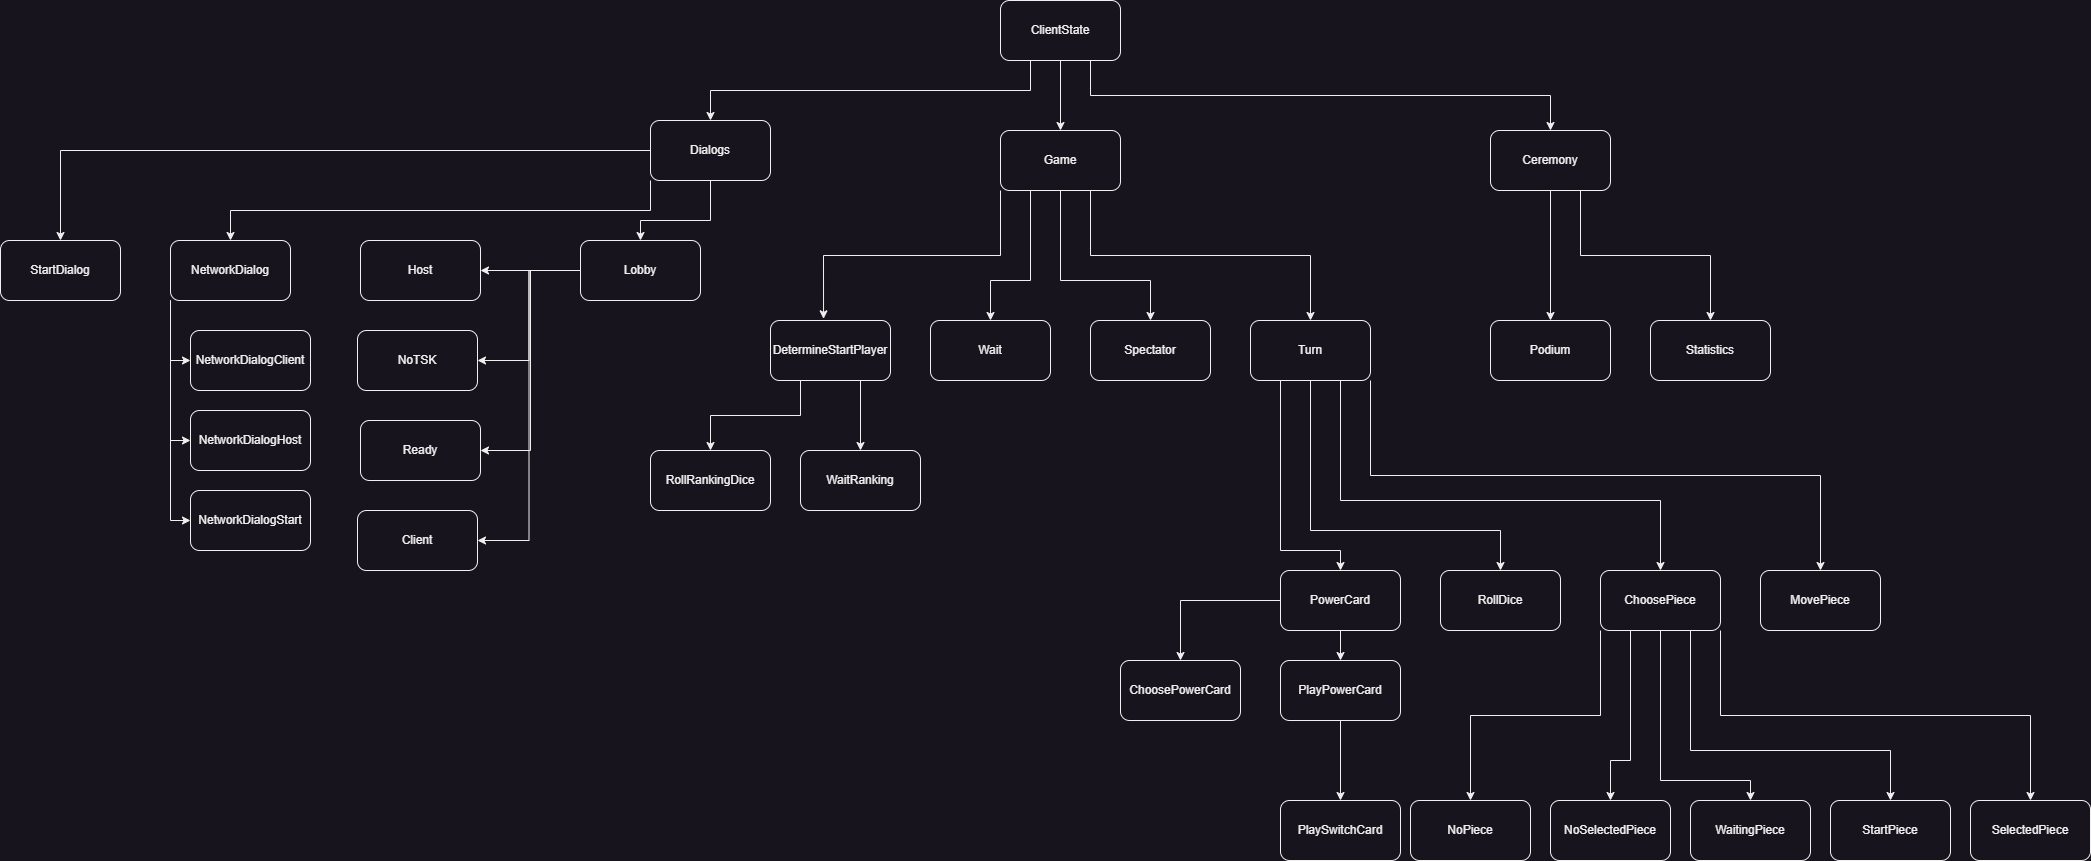

The diagram above was exported from draw.io. Its source (the exported page's mxGraphModel, read from the mxfile embedded in the PNG):
<mxGraphModel dx="1539" dy="827" grid="1" gridSize="10" guides="1" tooltips="1" connect="1" arrows="1" fold="1" page="1" pageScale="1" pageWidth="827" pageHeight="1169" math="0" shadow="0">
  <root>
    <mxCell id="0" />
    <mxCell id="1" parent="0" />
    <mxCell id="3wJQxUDuditisHTfOeoM-8" style="edgeStyle=orthogonalEdgeStyle;rounded=0;orthogonalLoop=1;jettySize=auto;html=1;entryX=0.5;entryY=0;entryDx=0;entryDy=0;" parent="1" source="3wJQxUDuditisHTfOeoM-1" target="3wJQxUDuditisHTfOeoM-4" edge="1">
      <mxGeometry relative="1" as="geometry" />
    </mxCell>
    <mxCell id="3wJQxUDuditisHTfOeoM-9" style="edgeStyle=orthogonalEdgeStyle;rounded=0;orthogonalLoop=1;jettySize=auto;html=1;exitX=0.75;exitY=1;exitDx=0;exitDy=0;entryX=0.5;entryY=0;entryDx=0;entryDy=0;" parent="1" source="3wJQxUDuditisHTfOeoM-1" target="3wJQxUDuditisHTfOeoM-5" edge="1">
      <mxGeometry relative="1" as="geometry" />
    </mxCell>
    <mxCell id="3wJQxUDuditisHTfOeoM-10" style="edgeStyle=orthogonalEdgeStyle;rounded=0;orthogonalLoop=1;jettySize=auto;html=1;exitX=0.25;exitY=1;exitDx=0;exitDy=0;entryX=0.5;entryY=0;entryDx=0;entryDy=0;" parent="1" source="3wJQxUDuditisHTfOeoM-1" target="3wJQxUDuditisHTfOeoM-2" edge="1">
      <mxGeometry relative="1" as="geometry" />
    </mxCell>
    <mxCell id="3wJQxUDuditisHTfOeoM-1" value="ClientState" style="rounded=1;whiteSpace=wrap;html=1;" parent="1" vertex="1">
      <mxGeometry x="230" y="150" width="120" height="60" as="geometry" />
    </mxCell>
    <mxCell id="ApsQ1okIN2OmvQCwxGVv-3" style="edgeStyle=orthogonalEdgeStyle;rounded=0;orthogonalLoop=1;jettySize=auto;html=1;entryX=0.5;entryY=0;entryDx=0;entryDy=0;" parent="1" source="3wJQxUDuditisHTfOeoM-2" target="ApsQ1okIN2OmvQCwxGVv-2" edge="1">
      <mxGeometry relative="1" as="geometry">
        <Array as="points">
          <mxPoint x="-60" y="370" />
          <mxPoint x="-130" y="370" />
        </Array>
      </mxGeometry>
    </mxCell>
    <mxCell id="ApsQ1okIN2OmvQCwxGVv-4" style="edgeStyle=orthogonalEdgeStyle;rounded=0;orthogonalLoop=1;jettySize=auto;html=1;exitX=0;exitY=1;exitDx=0;exitDy=0;entryX=0.5;entryY=0;entryDx=0;entryDy=0;" parent="1" source="3wJQxUDuditisHTfOeoM-2" target="ApsQ1okIN2OmvQCwxGVv-1" edge="1">
      <mxGeometry relative="1" as="geometry" />
    </mxCell>
    <mxCell id="ApsQ1okIN2OmvQCwxGVv-5" style="edgeStyle=orthogonalEdgeStyle;rounded=0;orthogonalLoop=1;jettySize=auto;html=1;entryX=0.5;entryY=0;entryDx=0;entryDy=0;" parent="1" source="3wJQxUDuditisHTfOeoM-2" target="3wJQxUDuditisHTfOeoM-35" edge="1">
      <mxGeometry relative="1" as="geometry" />
    </mxCell>
    <mxCell id="3wJQxUDuditisHTfOeoM-2" value="Dialogs" style="rounded=1;whiteSpace=wrap;html=1;" parent="1" vertex="1">
      <mxGeometry x="-120" y="270" width="120" height="60" as="geometry" />
    </mxCell>
    <mxCell id="3wJQxUDuditisHTfOeoM-20" style="edgeStyle=orthogonalEdgeStyle;rounded=0;orthogonalLoop=1;jettySize=auto;html=1;exitX=0.75;exitY=1;exitDx=0;exitDy=0;entryX=0.5;entryY=0;entryDx=0;entryDy=0;" parent="1" source="3wJQxUDuditisHTfOeoM-4" target="3wJQxUDuditisHTfOeoM-18" edge="1">
      <mxGeometry relative="1" as="geometry" />
    </mxCell>
    <mxCell id="3wJQxUDuditisHTfOeoM-22" style="edgeStyle=orthogonalEdgeStyle;rounded=0;orthogonalLoop=1;jettySize=auto;html=1;entryX=0.5;entryY=0;entryDx=0;entryDy=0;" parent="1" source="3wJQxUDuditisHTfOeoM-4" target="3wJQxUDuditisHTfOeoM-17" edge="1">
      <mxGeometry relative="1" as="geometry">
        <Array as="points">
          <mxPoint x="290" y="430" />
          <mxPoint x="380" y="430" />
        </Array>
      </mxGeometry>
    </mxCell>
    <mxCell id="3wJQxUDuditisHTfOeoM-23" style="edgeStyle=orthogonalEdgeStyle;rounded=0;orthogonalLoop=1;jettySize=auto;html=1;exitX=0.25;exitY=1;exitDx=0;exitDy=0;entryX=0.5;entryY=0;entryDx=0;entryDy=0;" parent="1" source="3wJQxUDuditisHTfOeoM-4" target="3wJQxUDuditisHTfOeoM-15" edge="1">
      <mxGeometry relative="1" as="geometry">
        <Array as="points">
          <mxPoint x="260" y="430" />
          <mxPoint x="220" y="430" />
        </Array>
      </mxGeometry>
    </mxCell>
    <mxCell id="3wJQxUDuditisHTfOeoM-4" value="Game" style="rounded=1;whiteSpace=wrap;html=1;" parent="1" vertex="1">
      <mxGeometry x="230" y="280" width="120" height="60" as="geometry" />
    </mxCell>
    <mxCell id="3wJQxUDuditisHTfOeoM-11" style="edgeStyle=orthogonalEdgeStyle;rounded=0;orthogonalLoop=1;jettySize=auto;html=1;entryX=0.5;entryY=0;entryDx=0;entryDy=0;" parent="1" source="3wJQxUDuditisHTfOeoM-5" target="3wJQxUDuditisHTfOeoM-6" edge="1">
      <mxGeometry relative="1" as="geometry" />
    </mxCell>
    <mxCell id="3wJQxUDuditisHTfOeoM-12" style="edgeStyle=orthogonalEdgeStyle;rounded=0;orthogonalLoop=1;jettySize=auto;html=1;exitX=0.75;exitY=1;exitDx=0;exitDy=0;entryX=0.5;entryY=0;entryDx=0;entryDy=0;" parent="1" source="3wJQxUDuditisHTfOeoM-5" target="3wJQxUDuditisHTfOeoM-7" edge="1">
      <mxGeometry relative="1" as="geometry" />
    </mxCell>
    <mxCell id="3wJQxUDuditisHTfOeoM-5" value="Ceremony" style="rounded=1;whiteSpace=wrap;html=1;" parent="1" vertex="1">
      <mxGeometry x="720" y="280" width="120" height="60" as="geometry" />
    </mxCell>
    <mxCell id="3wJQxUDuditisHTfOeoM-6" value="Podium" style="rounded=1;whiteSpace=wrap;html=1;" parent="1" vertex="1">
      <mxGeometry x="720" y="470" width="120" height="60" as="geometry" />
    </mxCell>
    <mxCell id="3wJQxUDuditisHTfOeoM-7" value="Statistics" style="rounded=1;whiteSpace=wrap;html=1;" parent="1" vertex="1">
      <mxGeometry x="880" y="470" width="120" height="60" as="geometry" />
    </mxCell>
    <mxCell id="3wJQxUDuditisHTfOeoM-56" style="edgeStyle=orthogonalEdgeStyle;rounded=0;orthogonalLoop=1;jettySize=auto;html=1;exitX=0.75;exitY=1;exitDx=0;exitDy=0;entryX=0.5;entryY=0;entryDx=0;entryDy=0;" parent="1" source="3wJQxUDuditisHTfOeoM-13" target="3wJQxUDuditisHTfOeoM-54" edge="1">
      <mxGeometry relative="1" as="geometry" />
    </mxCell>
    <mxCell id="3wJQxUDuditisHTfOeoM-57" style="edgeStyle=orthogonalEdgeStyle;rounded=0;orthogonalLoop=1;jettySize=auto;html=1;exitX=0.25;exitY=1;exitDx=0;exitDy=0;entryX=0.5;entryY=0;entryDx=0;entryDy=0;" parent="1" source="3wJQxUDuditisHTfOeoM-13" target="3wJQxUDuditisHTfOeoM-53" edge="1">
      <mxGeometry relative="1" as="geometry" />
    </mxCell>
    <mxCell id="3wJQxUDuditisHTfOeoM-13" value="DetermineStartPlayer" style="rounded=1;whiteSpace=wrap;html=1;" parent="1" vertex="1">
      <mxGeometry y="470" width="120" height="60" as="geometry" />
    </mxCell>
    <mxCell id="3wJQxUDuditisHTfOeoM-15" value="Wait" style="rounded=1;whiteSpace=wrap;html=1;" parent="1" vertex="1">
      <mxGeometry x="160" y="470" width="120" height="60" as="geometry" />
    </mxCell>
    <mxCell id="3wJQxUDuditisHTfOeoM-17" value="Spectator" style="rounded=1;whiteSpace=wrap;html=1;" parent="1" vertex="1">
      <mxGeometry x="320" y="470" width="120" height="60" as="geometry" />
    </mxCell>
    <mxCell id="3wJQxUDuditisHTfOeoM-58" style="edgeStyle=orthogonalEdgeStyle;rounded=0;orthogonalLoop=1;jettySize=auto;html=1;exitX=0.25;exitY=1;exitDx=0;exitDy=0;entryX=0.5;entryY=0;entryDx=0;entryDy=0;" parent="1" source="3wJQxUDuditisHTfOeoM-18" target="3wJQxUDuditisHTfOeoM-25" edge="1">
      <mxGeometry relative="1" as="geometry">
        <Array as="points">
          <mxPoint x="510" y="700" />
          <mxPoint x="570" y="700" />
        </Array>
      </mxGeometry>
    </mxCell>
    <mxCell id="3wJQxUDuditisHTfOeoM-59" style="edgeStyle=orthogonalEdgeStyle;rounded=0;orthogonalLoop=1;jettySize=auto;html=1;exitX=0.5;exitY=1;exitDx=0;exitDy=0;entryX=0.5;entryY=0;entryDx=0;entryDy=0;" parent="1" source="3wJQxUDuditisHTfOeoM-18" target="3wJQxUDuditisHTfOeoM-26" edge="1">
      <mxGeometry relative="1" as="geometry">
        <Array as="points">
          <mxPoint x="540" y="680" />
          <mxPoint x="730" y="680" />
        </Array>
      </mxGeometry>
    </mxCell>
    <mxCell id="3wJQxUDuditisHTfOeoM-60" style="edgeStyle=orthogonalEdgeStyle;rounded=0;orthogonalLoop=1;jettySize=auto;html=1;exitX=0.75;exitY=1;exitDx=0;exitDy=0;entryX=0.5;entryY=0;entryDx=0;entryDy=0;" parent="1" source="3wJQxUDuditisHTfOeoM-18" target="3wJQxUDuditisHTfOeoM-29" edge="1">
      <mxGeometry relative="1" as="geometry">
        <Array as="points">
          <mxPoint x="570" y="650" />
          <mxPoint x="890" y="650" />
        </Array>
      </mxGeometry>
    </mxCell>
    <mxCell id="3wJQxUDuditisHTfOeoM-61" style="edgeStyle=orthogonalEdgeStyle;rounded=0;orthogonalLoop=1;jettySize=auto;html=1;exitX=1;exitY=1;exitDx=0;exitDy=0;entryX=0.5;entryY=0;entryDx=0;entryDy=0;" parent="1" source="3wJQxUDuditisHTfOeoM-18" target="3wJQxUDuditisHTfOeoM-30" edge="1">
      <mxGeometry relative="1" as="geometry" />
    </mxCell>
    <mxCell id="3wJQxUDuditisHTfOeoM-18" value="Turn" style="rounded=1;whiteSpace=wrap;html=1;" parent="1" vertex="1">
      <mxGeometry x="480" y="470" width="120" height="60" as="geometry" />
    </mxCell>
    <mxCell id="3wJQxUDuditisHTfOeoM-24" style="edgeStyle=orthogonalEdgeStyle;rounded=0;orthogonalLoop=1;jettySize=auto;html=1;exitX=0;exitY=1;exitDx=0;exitDy=0;entryX=0.442;entryY=-0.028;entryDx=0;entryDy=0;entryPerimeter=0;" parent="1" source="3wJQxUDuditisHTfOeoM-4" target="3wJQxUDuditisHTfOeoM-13" edge="1">
      <mxGeometry relative="1" as="geometry" />
    </mxCell>
    <mxCell id="3wJQxUDuditisHTfOeoM-51" style="edgeStyle=orthogonalEdgeStyle;rounded=0;orthogonalLoop=1;jettySize=auto;html=1;exitX=0.5;exitY=1;exitDx=0;exitDy=0;entryX=0.5;entryY=0;entryDx=0;entryDy=0;" parent="1" source="3wJQxUDuditisHTfOeoM-25" target="3wJQxUDuditisHTfOeoM-50" edge="1">
      <mxGeometry relative="1" as="geometry" />
    </mxCell>
    <mxCell id="3wJQxUDuditisHTfOeoM-52" style="edgeStyle=orthogonalEdgeStyle;rounded=0;orthogonalLoop=1;jettySize=auto;html=1;exitX=0;exitY=0.5;exitDx=0;exitDy=0;entryX=0.5;entryY=0;entryDx=0;entryDy=0;" parent="1" source="3wJQxUDuditisHTfOeoM-25" target="3wJQxUDuditisHTfOeoM-48" edge="1">
      <mxGeometry relative="1" as="geometry" />
    </mxCell>
    <mxCell id="3wJQxUDuditisHTfOeoM-25" value="PowerCard" style="rounded=1;whiteSpace=wrap;html=1;" parent="1" vertex="1">
      <mxGeometry x="510" y="720" width="120" height="60" as="geometry" />
    </mxCell>
    <mxCell id="3wJQxUDuditisHTfOeoM-26" value="RollDice" style="rounded=1;whiteSpace=wrap;html=1;" parent="1" vertex="1">
      <mxGeometry x="670" y="720" width="120" height="60" as="geometry" />
    </mxCell>
    <mxCell id="3wJQxUDuditisHTfOeoM-68" style="edgeStyle=orthogonalEdgeStyle;rounded=0;orthogonalLoop=1;jettySize=auto;html=1;exitX=0;exitY=1;exitDx=0;exitDy=0;entryX=0.5;entryY=0;entryDx=0;entryDy=0;" parent="1" source="3wJQxUDuditisHTfOeoM-29" target="3wJQxUDuditisHTfOeoM-62" edge="1">
      <mxGeometry relative="1" as="geometry" />
    </mxCell>
    <mxCell id="3wJQxUDuditisHTfOeoM-69" style="edgeStyle=orthogonalEdgeStyle;rounded=0;orthogonalLoop=1;jettySize=auto;html=1;exitX=0.25;exitY=1;exitDx=0;exitDy=0;entryX=0.5;entryY=0;entryDx=0;entryDy=0;" parent="1" source="3wJQxUDuditisHTfOeoM-29" target="3wJQxUDuditisHTfOeoM-64" edge="1">
      <mxGeometry relative="1" as="geometry">
        <Array as="points">
          <mxPoint x="860" y="910" />
          <mxPoint x="840" y="910" />
        </Array>
      </mxGeometry>
    </mxCell>
    <mxCell id="3wJQxUDuditisHTfOeoM-70" style="edgeStyle=orthogonalEdgeStyle;rounded=0;orthogonalLoop=1;jettySize=auto;html=1;exitX=0.5;exitY=1;exitDx=0;exitDy=0;entryX=0.5;entryY=0;entryDx=0;entryDy=0;" parent="1" source="3wJQxUDuditisHTfOeoM-29" target="3wJQxUDuditisHTfOeoM-65" edge="1">
      <mxGeometry relative="1" as="geometry">
        <Array as="points">
          <mxPoint x="890" y="930" />
          <mxPoint x="980" y="930" />
        </Array>
      </mxGeometry>
    </mxCell>
    <mxCell id="3wJQxUDuditisHTfOeoM-71" style="edgeStyle=orthogonalEdgeStyle;rounded=0;orthogonalLoop=1;jettySize=auto;html=1;exitX=0.75;exitY=1;exitDx=0;exitDy=0;entryX=0.5;entryY=0;entryDx=0;entryDy=0;" parent="1" source="3wJQxUDuditisHTfOeoM-29" target="3wJQxUDuditisHTfOeoM-66" edge="1">
      <mxGeometry relative="1" as="geometry">
        <Array as="points">
          <mxPoint x="920" y="900" />
          <mxPoint x="1120" y="900" />
        </Array>
      </mxGeometry>
    </mxCell>
    <mxCell id="3wJQxUDuditisHTfOeoM-72" style="edgeStyle=orthogonalEdgeStyle;rounded=0;orthogonalLoop=1;jettySize=auto;html=1;exitX=1;exitY=1;exitDx=0;exitDy=0;entryX=0.5;entryY=0;entryDx=0;entryDy=0;" parent="1" source="3wJQxUDuditisHTfOeoM-29" target="3wJQxUDuditisHTfOeoM-67" edge="1">
      <mxGeometry relative="1" as="geometry" />
    </mxCell>
    <mxCell id="3wJQxUDuditisHTfOeoM-29" value="ChoosePiece" style="rounded=1;whiteSpace=wrap;html=1;" parent="1" vertex="1">
      <mxGeometry x="830" y="720" width="120" height="60" as="geometry" />
    </mxCell>
    <mxCell id="3wJQxUDuditisHTfOeoM-30" value="MovePiece" style="rounded=1;whiteSpace=wrap;html=1;" parent="1" vertex="1">
      <mxGeometry x="990" y="720" width="120" height="60" as="geometry" />
    </mxCell>
    <mxCell id="3wJQxUDuditisHTfOeoM-35" value="StartDialog" style="rounded=1;whiteSpace=wrap;html=1;" parent="1" vertex="1">
      <mxGeometry x="-770" y="390" width="120" height="60" as="geometry" />
    </mxCell>
    <mxCell id="3wJQxUDuditisHTfOeoM-48" value="ChoosePowerCard" style="rounded=1;whiteSpace=wrap;html=1;" parent="1" vertex="1">
      <mxGeometry x="350" y="810" width="120" height="60" as="geometry" />
    </mxCell>
    <mxCell id="SAlfHf8Z8Lp-reCe7JT0-2" style="edgeStyle=orthogonalEdgeStyle;rounded=0;orthogonalLoop=1;jettySize=auto;html=1;exitX=0.5;exitY=1;exitDx=0;exitDy=0;entryX=0.5;entryY=0;entryDx=0;entryDy=0;" edge="1" parent="1" source="3wJQxUDuditisHTfOeoM-50" target="SAlfHf8Z8Lp-reCe7JT0-1">
      <mxGeometry relative="1" as="geometry" />
    </mxCell>
    <mxCell id="3wJQxUDuditisHTfOeoM-50" value="PlayPowerCard" style="rounded=1;whiteSpace=wrap;html=1;" parent="1" vertex="1">
      <mxGeometry x="510" y="810" width="120" height="60" as="geometry" />
    </mxCell>
    <mxCell id="3wJQxUDuditisHTfOeoM-53" value="RollRankingDice" style="rounded=1;whiteSpace=wrap;html=1;" parent="1" vertex="1">
      <mxGeometry x="-120" y="600" width="120" height="60" as="geometry" />
    </mxCell>
    <mxCell id="3wJQxUDuditisHTfOeoM-54" value="WaitRanking" style="rounded=1;whiteSpace=wrap;html=1;" parent="1" vertex="1">
      <mxGeometry x="30" y="600" width="120" height="60" as="geometry" />
    </mxCell>
    <mxCell id="3wJQxUDuditisHTfOeoM-62" value="NoPiece" style="rounded=1;whiteSpace=wrap;html=1;" parent="1" vertex="1">
      <mxGeometry x="640" y="950" width="120" height="60" as="geometry" />
    </mxCell>
    <mxCell id="3wJQxUDuditisHTfOeoM-64" value="NoSelectedPiece" style="rounded=1;whiteSpace=wrap;html=1;" parent="1" vertex="1">
      <mxGeometry x="780" y="950" width="120" height="60" as="geometry" />
    </mxCell>
    <mxCell id="3wJQxUDuditisHTfOeoM-65" value="WaitingPiece" style="rounded=1;whiteSpace=wrap;html=1;" parent="1" vertex="1">
      <mxGeometry x="920" y="950" width="120" height="60" as="geometry" />
    </mxCell>
    <mxCell id="3wJQxUDuditisHTfOeoM-66" value="StartPiece" style="rounded=1;whiteSpace=wrap;html=1;" parent="1" vertex="1">
      <mxGeometry x="1060" y="950" width="120" height="60" as="geometry" />
    </mxCell>
    <mxCell id="3wJQxUDuditisHTfOeoM-67" value="SelectedPiece" style="rounded=1;whiteSpace=wrap;html=1;" parent="1" vertex="1">
      <mxGeometry x="1200" y="950" width="120" height="60" as="geometry" />
    </mxCell>
    <mxCell id="ApsQ1okIN2OmvQCwxGVv-19" style="edgeStyle=orthogonalEdgeStyle;rounded=0;orthogonalLoop=1;jettySize=auto;html=1;exitX=0;exitY=1;exitDx=0;exitDy=0;entryX=0;entryY=0.5;entryDx=0;entryDy=0;" parent="1" source="ApsQ1okIN2OmvQCwxGVv-1" target="ApsQ1okIN2OmvQCwxGVv-16" edge="1">
      <mxGeometry relative="1" as="geometry" />
    </mxCell>
    <mxCell id="ApsQ1okIN2OmvQCwxGVv-20" style="edgeStyle=orthogonalEdgeStyle;rounded=0;orthogonalLoop=1;jettySize=auto;html=1;exitX=0;exitY=1;exitDx=0;exitDy=0;entryX=0;entryY=0.5;entryDx=0;entryDy=0;" parent="1" source="ApsQ1okIN2OmvQCwxGVv-1" target="ApsQ1okIN2OmvQCwxGVv-15" edge="1">
      <mxGeometry relative="1" as="geometry" />
    </mxCell>
    <mxCell id="ApsQ1okIN2OmvQCwxGVv-21" style="edgeStyle=orthogonalEdgeStyle;rounded=0;orthogonalLoop=1;jettySize=auto;html=1;exitX=0;exitY=1;exitDx=0;exitDy=0;entryX=0;entryY=0.5;entryDx=0;entryDy=0;" parent="1" source="ApsQ1okIN2OmvQCwxGVv-1" target="ApsQ1okIN2OmvQCwxGVv-18" edge="1">
      <mxGeometry relative="1" as="geometry" />
    </mxCell>
    <mxCell id="ApsQ1okIN2OmvQCwxGVv-1" value="NetworkDialog" style="rounded=1;whiteSpace=wrap;html=1;" parent="1" vertex="1">
      <mxGeometry x="-600" y="390" width="120" height="60" as="geometry" />
    </mxCell>
    <mxCell id="ApsQ1okIN2OmvQCwxGVv-10" style="edgeStyle=orthogonalEdgeStyle;rounded=0;orthogonalLoop=1;jettySize=auto;html=1;entryX=1;entryY=0.5;entryDx=0;entryDy=0;" parent="1" source="ApsQ1okIN2OmvQCwxGVv-2" target="ApsQ1okIN2OmvQCwxGVv-8" edge="1">
      <mxGeometry relative="1" as="geometry" />
    </mxCell>
    <mxCell id="ApsQ1okIN2OmvQCwxGVv-22" style="edgeStyle=orthogonalEdgeStyle;rounded=0;orthogonalLoop=1;jettySize=auto;html=1;exitX=0;exitY=0.5;exitDx=0;exitDy=0;entryX=1;entryY=0.5;entryDx=0;entryDy=0;" parent="1" source="ApsQ1okIN2OmvQCwxGVv-2" target="ApsQ1okIN2OmvQCwxGVv-6" edge="1">
      <mxGeometry relative="1" as="geometry" />
    </mxCell>
    <mxCell id="ApsQ1okIN2OmvQCwxGVv-23" style="edgeStyle=orthogonalEdgeStyle;rounded=0;orthogonalLoop=1;jettySize=auto;html=1;exitX=0;exitY=0.5;exitDx=0;exitDy=0;entryX=1;entryY=0.5;entryDx=0;entryDy=0;" parent="1" source="ApsQ1okIN2OmvQCwxGVv-2" target="ApsQ1okIN2OmvQCwxGVv-7" edge="1">
      <mxGeometry relative="1" as="geometry" />
    </mxCell>
    <mxCell id="ApsQ1okIN2OmvQCwxGVv-24" style="edgeStyle=orthogonalEdgeStyle;rounded=0;orthogonalLoop=1;jettySize=auto;html=1;exitX=0;exitY=0.5;exitDx=0;exitDy=0;entryX=1;entryY=0.5;entryDx=0;entryDy=0;" parent="1" source="ApsQ1okIN2OmvQCwxGVv-2" target="ApsQ1okIN2OmvQCwxGVv-9" edge="1">
      <mxGeometry relative="1" as="geometry" />
    </mxCell>
    <mxCell id="ApsQ1okIN2OmvQCwxGVv-2" value="Lobby" style="rounded=1;whiteSpace=wrap;html=1;" parent="1" vertex="1">
      <mxGeometry x="-190" y="390" width="120" height="60" as="geometry" />
    </mxCell>
    <mxCell id="ApsQ1okIN2OmvQCwxGVv-6" value="NoTSK" style="rounded=1;whiteSpace=wrap;html=1;" parent="1" vertex="1">
      <mxGeometry x="-413" y="480" width="120" height="60" as="geometry" />
    </mxCell>
    <mxCell id="ApsQ1okIN2OmvQCwxGVv-7" value="Ready" style="rounded=1;whiteSpace=wrap;html=1;" parent="1" vertex="1">
      <mxGeometry x="-410" y="570" width="120" height="60" as="geometry" />
    </mxCell>
    <mxCell id="ApsQ1okIN2OmvQCwxGVv-8" value="Host" style="rounded=1;whiteSpace=wrap;html=1;" parent="1" vertex="1">
      <mxGeometry x="-410" y="390" width="120" height="60" as="geometry" />
    </mxCell>
    <mxCell id="ApsQ1okIN2OmvQCwxGVv-9" value="Client" style="rounded=1;whiteSpace=wrap;html=1;" parent="1" vertex="1">
      <mxGeometry x="-413" y="660" width="120" height="60" as="geometry" />
    </mxCell>
    <mxCell id="ApsQ1okIN2OmvQCwxGVv-15" value="NetworkDialogHost" style="rounded=1;whiteSpace=wrap;html=1;" parent="1" vertex="1">
      <mxGeometry x="-580" y="560" width="120" height="60" as="geometry" />
    </mxCell>
    <mxCell id="ApsQ1okIN2OmvQCwxGVv-16" value="NetworkDialogClient" style="rounded=1;whiteSpace=wrap;html=1;" parent="1" vertex="1">
      <mxGeometry x="-580" y="480" width="120" height="60" as="geometry" />
    </mxCell>
    <mxCell id="ApsQ1okIN2OmvQCwxGVv-18" value="NetworkDialogStart" style="rounded=1;whiteSpace=wrap;html=1;" parent="1" vertex="1">
      <mxGeometry x="-580" y="640" width="120" height="60" as="geometry" />
    </mxCell>
    <mxCell id="SAlfHf8Z8Lp-reCe7JT0-1" value="PlaySwitchCard" style="rounded=1;whiteSpace=wrap;html=1;" vertex="1" parent="1">
      <mxGeometry x="510" y="950" width="120" height="60" as="geometry" />
    </mxCell>
  </root>
</mxGraphModel>